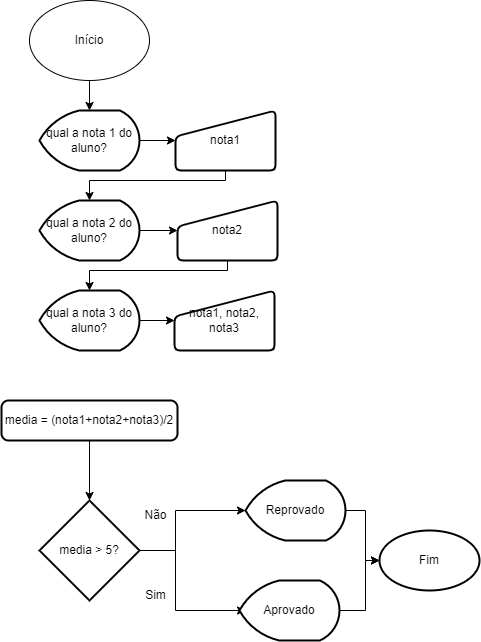

The diagram above was exported from draw.io. Its source (the exported page's mxGraphModel, read from the mxfile embedded in the PNG):
<mxGraphModel dx="1518" dy="684" grid="1" gridSize="10" guides="1" tooltips="1" connect="1" arrows="1" fold="1" page="1" pageScale="1" pageWidth="827" pageHeight="1169" math="0" shadow="0">
  <root>
    <mxCell id="0" />
    <mxCell id="1" parent="0" />
    <mxCell id="M0xc3-Hn9eveFtcEv0Zy-53" value="" style="edgeStyle=orthogonalEdgeStyle;rounded=0;orthogonalLoop=1;jettySize=auto;html=1;" edge="1" parent="1" source="M0xc3-Hn9eveFtcEv0Zy-1" target="M0xc3-Hn9eveFtcEv0Zy-49">
      <mxGeometry relative="1" as="geometry" />
    </mxCell>
    <mxCell id="M0xc3-Hn9eveFtcEv0Zy-1" value="Início" style="ellipse;whiteSpace=wrap;html=1;" vertex="1" parent="1">
      <mxGeometry x="354" y="50" width="120" height="80" as="geometry" />
    </mxCell>
    <mxCell id="M0xc3-Hn9eveFtcEv0Zy-6" value="nota1, nota2, nota3" style="html=1;strokeWidth=2;shape=manualInput;whiteSpace=wrap;rounded=1;size=26;arcSize=11;" vertex="1" parent="1">
      <mxGeometry x="499" y="340" width="100" height="60" as="geometry" />
    </mxCell>
    <mxCell id="M0xc3-Hn9eveFtcEv0Zy-60" value="" style="edgeStyle=orthogonalEdgeStyle;rounded=0;orthogonalLoop=1;jettySize=auto;html=1;" edge="1" parent="1" source="M0xc3-Hn9eveFtcEv0Zy-11" target="M0xc3-Hn9eveFtcEv0Zy-59">
      <mxGeometry relative="1" as="geometry" />
    </mxCell>
    <mxCell id="M0xc3-Hn9eveFtcEv0Zy-11" value="qual a nota 2 do aluno?" style="strokeWidth=2;html=1;shape=mxgraph.flowchart.display;whiteSpace=wrap;" vertex="1" parent="1">
      <mxGeometry x="364" y="250" width="100" height="60" as="geometry" />
    </mxCell>
    <mxCell id="M0xc3-Hn9eveFtcEv0Zy-15" style="edgeStyle=orthogonalEdgeStyle;rounded=0;orthogonalLoop=1;jettySize=auto;html=1;entryX=0.5;entryY=0.167;entryDx=0;entryDy=0;entryPerimeter=0;" edge="1" parent="1" target="M0xc3-Hn9eveFtcEv0Zy-2">
      <mxGeometry relative="1" as="geometry">
        <mxPoint x="414" y="309.9999999999999" as="sourcePoint" />
      </mxGeometry>
    </mxCell>
    <mxCell id="M0xc3-Hn9eveFtcEv0Zy-17" style="edgeStyle=orthogonalEdgeStyle;rounded=0;orthogonalLoop=1;jettySize=auto;html=1;entryX=0.507;entryY=0.18;entryDx=0;entryDy=0;entryPerimeter=0;" edge="1" parent="1" target="M0xc3-Hn9eveFtcEv0Zy-8">
      <mxGeometry relative="1" as="geometry">
        <mxPoint x="524.0000000000002" y="309.9999999999999" as="sourcePoint" />
      </mxGeometry>
    </mxCell>
    <mxCell id="M0xc3-Hn9eveFtcEv0Zy-32" style="edgeStyle=orthogonalEdgeStyle;rounded=0;orthogonalLoop=1;jettySize=auto;html=1;entryX=0.5;entryY=0;entryDx=0;entryDy=0;entryPerimeter=0;" edge="1" parent="1" source="M0xc3-Hn9eveFtcEv0Zy-26" target="M0xc3-Hn9eveFtcEv0Zy-28">
      <mxGeometry relative="1" as="geometry" />
    </mxCell>
    <mxCell id="M0xc3-Hn9eveFtcEv0Zy-26" value="media = (nota1+nota2+nota3)/2" style="rounded=1;whiteSpace=wrap;html=1;absoluteArcSize=1;arcSize=14;strokeWidth=2;" vertex="1" parent="1">
      <mxGeometry x="326" y="450" width="176" height="40" as="geometry" />
    </mxCell>
    <mxCell id="M0xc3-Hn9eveFtcEv0Zy-38" style="edgeStyle=orthogonalEdgeStyle;rounded=0;orthogonalLoop=1;jettySize=auto;html=1;entryX=0;entryY=0.75;entryDx=0;entryDy=0;" edge="1" parent="1" source="M0xc3-Hn9eveFtcEv0Zy-28">
      <mxGeometry relative="1" as="geometry">
        <mxPoint x="570" y="660" as="targetPoint" />
        <Array as="points">
          <mxPoint x="500" y="600" />
          <mxPoint x="500" y="660" />
        </Array>
      </mxGeometry>
    </mxCell>
    <mxCell id="M0xc3-Hn9eveFtcEv0Zy-40" style="edgeStyle=orthogonalEdgeStyle;rounded=0;orthogonalLoop=1;jettySize=auto;html=1;entryX=0;entryY=0.5;entryDx=0;entryDy=0;entryPerimeter=0;" edge="1" parent="1" source="M0xc3-Hn9eveFtcEv0Zy-28" target="M0xc3-Hn9eveFtcEv0Zy-43">
      <mxGeometry relative="1" as="geometry">
        <mxPoint x="570" y="555.0000000000001" as="targetPoint" />
        <Array as="points">
          <mxPoint x="500" y="600" />
          <mxPoint x="500" y="560" />
        </Array>
      </mxGeometry>
    </mxCell>
    <mxCell id="M0xc3-Hn9eveFtcEv0Zy-28" value="media &amp;gt; 5?" style="strokeWidth=2;html=1;shape=mxgraph.flowchart.decision;whiteSpace=wrap;" vertex="1" parent="1">
      <mxGeometry x="364" y="550" width="100" height="100" as="geometry" />
    </mxCell>
    <mxCell id="M0xc3-Hn9eveFtcEv0Zy-41" value="Sim" style="text;html=1;align=center;verticalAlign=middle;resizable=0;points=[];autosize=1;strokeColor=none;fillColor=none;" vertex="1" parent="1">
      <mxGeometry x="460" y="630" width="40" height="30" as="geometry" />
    </mxCell>
    <mxCell id="M0xc3-Hn9eveFtcEv0Zy-42" value="Não" style="text;html=1;align=center;verticalAlign=middle;resizable=0;points=[];autosize=1;strokeColor=none;fillColor=none;" vertex="1" parent="1">
      <mxGeometry x="455" y="550" width="50" height="30" as="geometry" />
    </mxCell>
    <mxCell id="M0xc3-Hn9eveFtcEv0Zy-64" value="" style="edgeStyle=orthogonalEdgeStyle;rounded=0;orthogonalLoop=1;jettySize=auto;html=1;" edge="1" parent="1" source="M0xc3-Hn9eveFtcEv0Zy-43" target="M0xc3-Hn9eveFtcEv0Zy-46">
      <mxGeometry relative="1" as="geometry" />
    </mxCell>
    <mxCell id="M0xc3-Hn9eveFtcEv0Zy-43" value="Reprovado" style="strokeWidth=2;html=1;shape=mxgraph.flowchart.display;whiteSpace=wrap;" vertex="1" parent="1">
      <mxGeometry x="570" y="530" width="100" height="60" as="geometry" />
    </mxCell>
    <mxCell id="M0xc3-Hn9eveFtcEv0Zy-65" value="" style="edgeStyle=orthogonalEdgeStyle;rounded=0;orthogonalLoop=1;jettySize=auto;html=1;" edge="1" parent="1" source="M0xc3-Hn9eveFtcEv0Zy-45" target="M0xc3-Hn9eveFtcEv0Zy-46">
      <mxGeometry relative="1" as="geometry">
        <Array as="points">
          <mxPoint x="690" y="660" />
          <mxPoint x="690" y="610" />
        </Array>
      </mxGeometry>
    </mxCell>
    <mxCell id="M0xc3-Hn9eveFtcEv0Zy-45" value="Aprovado" style="strokeWidth=2;html=1;shape=mxgraph.flowchart.display;whiteSpace=wrap;" vertex="1" parent="1">
      <mxGeometry x="564" y="630" width="100" height="60" as="geometry" />
    </mxCell>
    <mxCell id="M0xc3-Hn9eveFtcEv0Zy-46" value="Fim" style="strokeWidth=2;html=1;shape=mxgraph.flowchart.start_1;whiteSpace=wrap;" vertex="1" parent="1">
      <mxGeometry x="704" y="580" width="100" height="60" as="geometry" />
    </mxCell>
    <mxCell id="M0xc3-Hn9eveFtcEv0Zy-56" value="" style="edgeStyle=orthogonalEdgeStyle;rounded=0;orthogonalLoop=1;jettySize=auto;html=1;" edge="1" parent="1" source="M0xc3-Hn9eveFtcEv0Zy-49" target="M0xc3-Hn9eveFtcEv0Zy-54">
      <mxGeometry relative="1" as="geometry" />
    </mxCell>
    <mxCell id="M0xc3-Hn9eveFtcEv0Zy-49" value="qual a nota 1 do aluno?" style="strokeWidth=2;html=1;shape=mxgraph.flowchart.display;whiteSpace=wrap;" vertex="1" parent="1">
      <mxGeometry x="364" y="160" width="100" height="60" as="geometry" />
    </mxCell>
    <mxCell id="M0xc3-Hn9eveFtcEv0Zy-62" value="" style="edgeStyle=orthogonalEdgeStyle;rounded=0;orthogonalLoop=1;jettySize=auto;html=1;" edge="1" parent="1" source="M0xc3-Hn9eveFtcEv0Zy-50" target="M0xc3-Hn9eveFtcEv0Zy-6">
      <mxGeometry relative="1" as="geometry" />
    </mxCell>
    <mxCell id="M0xc3-Hn9eveFtcEv0Zy-50" value="qual a nota 3 do aluno?" style="strokeWidth=2;html=1;shape=mxgraph.flowchart.display;whiteSpace=wrap;" vertex="1" parent="1">
      <mxGeometry x="364" y="340" width="100" height="60" as="geometry" />
    </mxCell>
    <mxCell id="M0xc3-Hn9eveFtcEv0Zy-67" style="edgeStyle=orthogonalEdgeStyle;rounded=0;orthogonalLoop=1;jettySize=auto;html=1;" edge="1" parent="1" source="M0xc3-Hn9eveFtcEv0Zy-54" target="M0xc3-Hn9eveFtcEv0Zy-11">
      <mxGeometry relative="1" as="geometry">
        <Array as="points">
          <mxPoint x="550" y="230" />
          <mxPoint x="414" y="230" />
        </Array>
      </mxGeometry>
    </mxCell>
    <mxCell id="M0xc3-Hn9eveFtcEv0Zy-54" value="nota1" style="html=1;strokeWidth=2;shape=manualInput;whiteSpace=wrap;rounded=1;size=26;arcSize=11;" vertex="1" parent="1">
      <mxGeometry x="500" y="160" width="100" height="60" as="geometry" />
    </mxCell>
    <mxCell id="M0xc3-Hn9eveFtcEv0Zy-68" style="edgeStyle=orthogonalEdgeStyle;rounded=0;orthogonalLoop=1;jettySize=auto;html=1;" edge="1" parent="1" source="M0xc3-Hn9eveFtcEv0Zy-59" target="M0xc3-Hn9eveFtcEv0Zy-50">
      <mxGeometry relative="1" as="geometry">
        <Array as="points">
          <mxPoint x="552" y="320" />
          <mxPoint x="414" y="320" />
        </Array>
      </mxGeometry>
    </mxCell>
    <mxCell id="M0xc3-Hn9eveFtcEv0Zy-59" value="nota2" style="html=1;strokeWidth=2;shape=manualInput;whiteSpace=wrap;rounded=1;size=26;arcSize=11;" vertex="1" parent="1">
      <mxGeometry x="502" y="250" width="100" height="60" as="geometry" />
    </mxCell>
  </root>
</mxGraphModel>